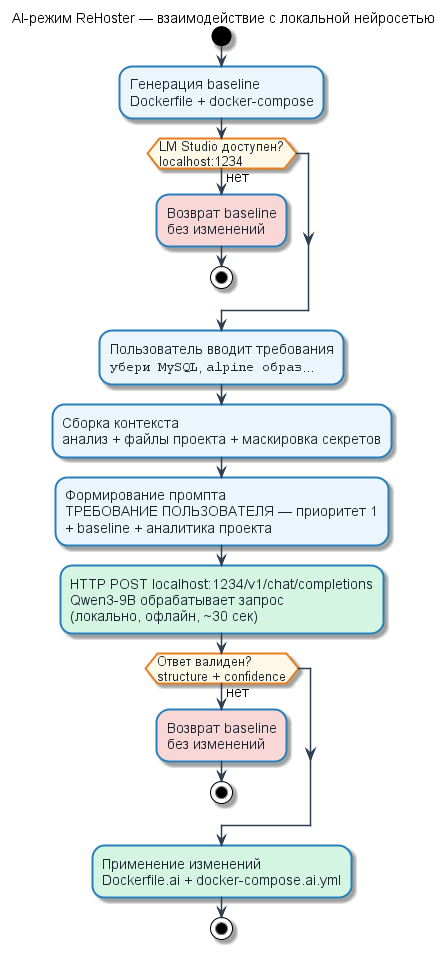

The diagram above was rendered by PlantUML. Its source (embedded in the PNG):
@startuml
skinparam defaultFontName Arial
skinparam defaultFontSize 14
skinparam backgroundColor #FFFFFF
skinparam ArrowThickness 2
skinparam ArrowColor #2C3E50

skinparam activity {
  BackgroundColor #EBF5FB
  BorderColor #2980B9
  BorderThickness 2
  FontColor #1A252F
  FontSize 14
}

skinparam activityDiamond {
  BackgroundColor #FEF9E7
  BorderColor #E67E22
  FontColor #1A252F
  FontSize 13
}

title AI-режим ReHoster — взаимодействие с локальной нейросетью

start

:Генерация baseline\nDockerfile + docker-compose;

if (LM Studio доступен?\nlocalhost:1234) then (нет)
  #FAD7D7:Возврат baseline\nбез изменений;
  stop
endif

:Пользователь вводит требования\n""убери MySQL"", ""alpine образ""...;

:Сборка контекста\nанализ + файлы проекта + маскировка секретов;

:Формирование промпта\nТРЕБОВАНИЕ ПОЛЬЗОВАТЕЛЯ — приоритет 1\n+ baseline + аналитика проекта;

#D5F5E3:HTTP POST localhost:1234/v1/chat/completions\nQwen3-9B обрабатывает запрос\n(локально, офлайн, ~30 сек);

if (Ответ валиден?\nstructure + confidence) then (нет)
  #FAD7D7:Возврат baseline\nбез изменений;
  stop
endif

#D5F5E3:Применение изменений\nDockerfile.ai + docker-compose.ai.yml;

stop
@enduml